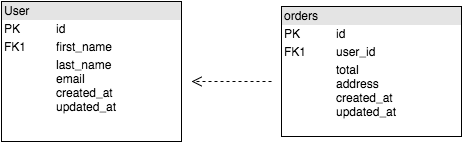

The diagram above was exported from draw.io. Its source (the exported page's mxGraphModel, read from the mxfile embedded in the PNG):
<mxGraphModel dx="678" dy="728" grid="1" gridSize="10" guides="1" tooltips="1" connect="1" arrows="1" fold="1" page="1" pageScale="1" pageWidth="850" pageHeight="1100" background="#ffffff" math="0" shadow="0">
  <root>
    <mxCell id="0" />
    <mxCell id="1" parent="0" />
    <mxCell id="3da1e1f1d9424d2d-4" value="&lt;div style=&quot;text-align: left ; box-sizing: border-box ; width: 100% ; background: rgb(228 , 228 , 228) ; padding: 2px&quot;&gt;User&lt;/div&gt;&lt;table style=&quot;text-align: left ; width: 100% ; font-size: 1em&quot; cellpadding=&quot;2&quot; cellspacing=&quot;0&quot;&gt;&lt;tbody&gt;&lt;tr&gt;&lt;td&gt;PK&lt;/td&gt;&lt;td&gt;id&lt;br&gt;&lt;/td&gt;&lt;/tr&gt;&lt;tr&gt;&lt;td&gt;FK1&lt;/td&gt;&lt;td&gt;first_name&lt;/td&gt;&lt;/tr&gt;&lt;tr&gt;&lt;td&gt;&lt;/td&gt;&lt;td&gt;last_name&lt;br&gt;email&lt;br&gt;created_at&lt;br&gt;updated_at&lt;/td&gt;&lt;/tr&gt;&lt;/tbody&gt;&lt;/table&gt;" style="verticalAlign=top;align=left;overflow=fill;html=1;shadow=0;" vertex="1" parent="1">
      <mxGeometry x="30" y="90" width="180" height="140" as="geometry" />
    </mxCell>
    <mxCell id="3da1e1f1d9424d2d-5" value="&lt;div style=&quot;box-sizing: border-box ; width: 100% ; background: #e4e4e4 ; padding: 2px&quot;&gt;orders&lt;/div&gt;&lt;table style=&quot;width: 100% ; font-size: 1em&quot; cellpadding=&quot;2&quot; cellspacing=&quot;0&quot;&gt;&lt;tbody&gt;&lt;tr&gt;&lt;td&gt;PK&lt;/td&gt;&lt;td&gt;id&lt;/td&gt;&lt;/tr&gt;&lt;tr&gt;&lt;td&gt;FK1&lt;/td&gt;&lt;td&gt;user_id&lt;/td&gt;&lt;/tr&gt;&lt;tr&gt;&lt;td&gt;&lt;/td&gt;&lt;td&gt;total&lt;br&gt;address&lt;br&gt;created_at&lt;br&gt;updated_at&lt;/td&gt;&lt;/tr&gt;&lt;/tbody&gt;&lt;/table&gt;" style="verticalAlign=top;align=left;overflow=fill;html=1;shadow=0;" vertex="1" parent="1">
      <mxGeometry x="310" y="95" width="180" height="130" as="geometry" />
    </mxCell>
    <mxCell id="3da1e1f1d9424d2d-6" value="" style="html=1;verticalAlign=bottom;endArrow=open;dashed=1;endSize=8;" edge="1" parent="1">
      <mxGeometry relative="1" as="geometry">
        <mxPoint x="300" y="170" as="sourcePoint" />
        <mxPoint x="220" y="170" as="targetPoint" />
      </mxGeometry>
    </mxCell>
  </root>
</mxGraphModel>